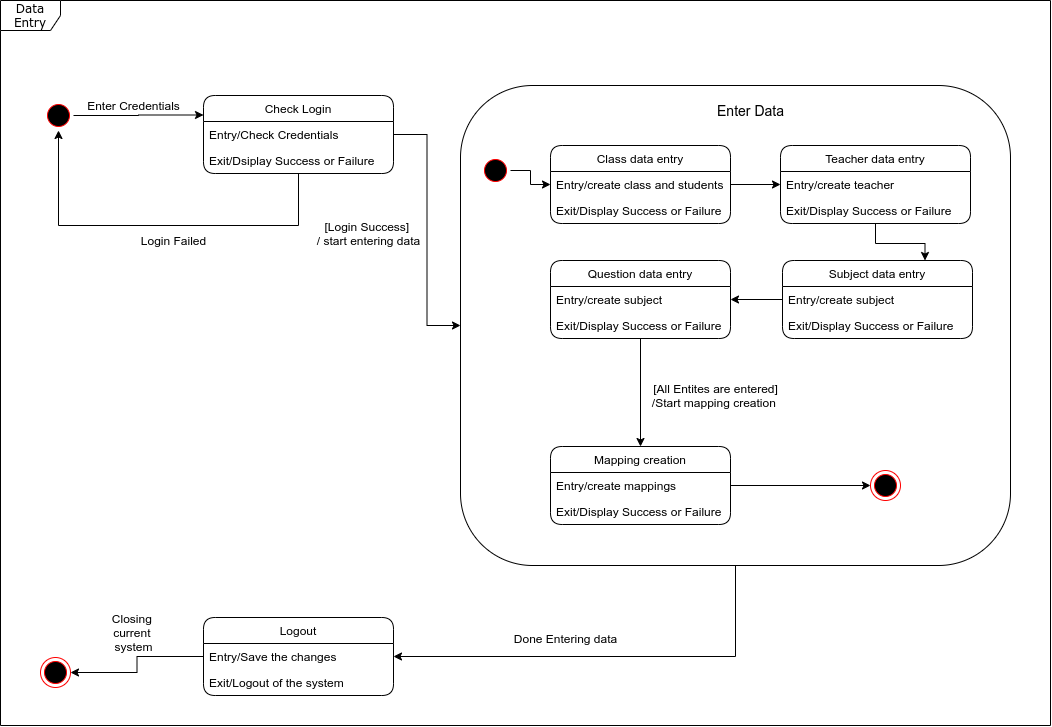

The diagram above was exported from draw.io. Its source (the exported page's mxGraphModel, read from the mxfile embedded in the PNG):
<mxGraphModel dx="1385" dy="823" grid="1" gridSize="10" guides="1" tooltips="1" connect="1" arrows="1" fold="1" page="1" pageScale="1" pageWidth="1100" pageHeight="850" background="#ffffff" math="0" shadow="0">
  <root>
    <mxCell id="0" />
    <mxCell id="1" parent="0" />
    <mxCell id="sSvQh0OVtDWY0Q-8h1mD-9" style="edgeStyle=orthogonalEdgeStyle;rounded=0;orthogonalLoop=1;jettySize=auto;html=1;entryX=0;entryY=0.25;entryDx=0;entryDy=0;" edge="1" parent="1" source="382b91b5511bd0f7-1" target="sSvQh0OVtDWY0Q-8h1mD-5">
      <mxGeometry relative="1" as="geometry" />
    </mxCell>
    <mxCell id="382b91b5511bd0f7-1" value="" style="ellipse;html=1;shape=startState;fillColor=#000000;strokeColor=#ff0000;rounded=1;shadow=0;comic=0;labelBackgroundColor=none;fontFamily=Verdana;fontSize=12;fontColor=#000000;align=center;direction=south;" parent="1" vertex="1">
      <mxGeometry x="73" y="135" width="30" height="30" as="geometry" />
    </mxCell>
    <mxCell id="2a3bc250acf0617d-8" value="Data Entry" style="shape=umlFrame;whiteSpace=wrap;html=1;rounded=1;shadow=0;comic=0;labelBackgroundColor=none;strokeWidth=1;fontFamily=Verdana;fontSize=12;align=center;" parent="1" vertex="1">
      <mxGeometry x="30" y="35" width="1050" height="725" as="geometry" />
    </mxCell>
    <mxCell id="sSvQh0OVtDWY0Q-8h1mD-1" value="" style="ellipse;html=1;shape=endState;fillColor=#000000;strokeColor=#ff0000;rounded=1;shadow=0;comic=0;labelBackgroundColor=none;fontFamily=Verdana;fontSize=12;fontColor=#000000;align=center;" vertex="1" parent="1">
      <mxGeometry x="70" y="692" width="30" height="30" as="geometry" />
    </mxCell>
    <mxCell id="sSvQh0OVtDWY0Q-8h1mD-10" style="edgeStyle=orthogonalEdgeStyle;rounded=0;orthogonalLoop=1;jettySize=auto;html=1;entryX=1;entryY=0.5;entryDx=0;entryDy=0;" edge="1" parent="1" source="sSvQh0OVtDWY0Q-8h1mD-5" target="382b91b5511bd0f7-1">
      <mxGeometry relative="1" as="geometry">
        <Array as="points">
          <mxPoint x="328" y="260" />
          <mxPoint x="88" y="260" />
        </Array>
      </mxGeometry>
    </mxCell>
    <mxCell id="sSvQh0OVtDWY0Q-8h1mD-40" style="edgeStyle=orthogonalEdgeStyle;rounded=0;orthogonalLoop=1;jettySize=auto;html=1;" edge="1" parent="1" source="sSvQh0OVtDWY0Q-8h1mD-5" target="sSvQh0OVtDWY0Q-8h1mD-16">
      <mxGeometry relative="1" as="geometry" />
    </mxCell>
    <mxCell id="sSvQh0OVtDWY0Q-8h1mD-5" value="Check Login" style="swimlane;fontStyle=0;childLayout=stackLayout;horizontal=1;startSize=26;fillColor=none;horizontalStack=0;resizeParent=1;resizeParentMax=0;resizeLast=0;collapsible=1;marginBottom=0;rounded=1;" vertex="1" parent="1">
      <mxGeometry x="233" y="130" width="190" height="78" as="geometry" />
    </mxCell>
    <mxCell id="sSvQh0OVtDWY0Q-8h1mD-6" value="Entry/Check Credentials" style="text;strokeColor=none;fillColor=none;align=left;verticalAlign=top;spacingLeft=4;spacingRight=4;overflow=hidden;rotatable=0;points=[[0,0.5],[1,0.5]];portConstraint=eastwest;" vertex="1" parent="sSvQh0OVtDWY0Q-8h1mD-5">
      <mxGeometry y="26" width="190" height="26" as="geometry" />
    </mxCell>
    <mxCell id="sSvQh0OVtDWY0Q-8h1mD-7" value="Exit/Dsiplay Success or Failure" style="text;strokeColor=none;fillColor=none;align=left;verticalAlign=top;spacingLeft=4;spacingRight=4;overflow=hidden;rotatable=0;points=[[0,0.5],[1,0.5]];portConstraint=eastwest;" vertex="1" parent="sSvQh0OVtDWY0Q-8h1mD-5">
      <mxGeometry y="52" width="190" height="26" as="geometry" />
    </mxCell>
    <mxCell id="sSvQh0OVtDWY0Q-8h1mD-11" value="Login Failed" style="text;html=1;align=center;verticalAlign=middle;resizable=0;points=[];autosize=1;" vertex="1" parent="1">
      <mxGeometry x="163" y="265" width="80" height="20" as="geometry" />
    </mxCell>
    <mxCell id="sSvQh0OVtDWY0Q-8h1mD-12" value="Enter Credentials" style="text;html=1;align=center;verticalAlign=middle;resizable=0;points=[];autosize=1;" vertex="1" parent="1">
      <mxGeometry x="108" y="130" width="110" height="20" as="geometry" />
    </mxCell>
    <mxCell id="sSvQh0OVtDWY0Q-8h1mD-44" style="edgeStyle=orthogonalEdgeStyle;rounded=0;orthogonalLoop=1;jettySize=auto;html=1;entryX=1;entryY=0.5;entryDx=0;entryDy=0;" edge="1" parent="1" source="sSvQh0OVtDWY0Q-8h1mD-16" target="sSvQh0OVtDWY0Q-8h1mD-42">
      <mxGeometry relative="1" as="geometry" />
    </mxCell>
    <mxCell id="sSvQh0OVtDWY0Q-8h1mD-16" value="" style="rounded=1;whiteSpace=wrap;html=1;" vertex="1" parent="1">
      <mxGeometry x="490" y="120" width="550" height="480" as="geometry" />
    </mxCell>
    <mxCell id="sSvQh0OVtDWY0Q-8h1mD-13" value="Class data entry" style="swimlane;fontStyle=0;childLayout=stackLayout;horizontal=1;startSize=26;fillColor=none;horizontalStack=0;resizeParent=1;resizeParentMax=0;resizeLast=0;collapsible=1;marginBottom=0;rounded=1;" vertex="1" parent="1">
      <mxGeometry x="580" y="180" width="180" height="78" as="geometry" />
    </mxCell>
    <mxCell id="sSvQh0OVtDWY0Q-8h1mD-14" value="Entry/create class and students" style="text;strokeColor=none;fillColor=none;align=left;verticalAlign=top;spacingLeft=4;spacingRight=4;overflow=hidden;rotatable=0;points=[[0,0.5],[1,0.5]];portConstraint=eastwest;" vertex="1" parent="sSvQh0OVtDWY0Q-8h1mD-13">
      <mxGeometry y="26" width="180" height="26" as="geometry" />
    </mxCell>
    <mxCell id="sSvQh0OVtDWY0Q-8h1mD-15" value="Exit/Display Success or Failure" style="text;strokeColor=none;fillColor=none;align=left;verticalAlign=top;spacingLeft=4;spacingRight=4;overflow=hidden;rotatable=0;points=[[0,0.5],[1,0.5]];portConstraint=eastwest;" vertex="1" parent="sSvQh0OVtDWY0Q-8h1mD-13">
      <mxGeometry y="52" width="180" height="26" as="geometry" />
    </mxCell>
    <mxCell id="sSvQh0OVtDWY0Q-8h1mD-35" style="edgeStyle=orthogonalEdgeStyle;rounded=0;orthogonalLoop=1;jettySize=auto;html=1;entryX=0.75;entryY=0;entryDx=0;entryDy=0;" edge="1" parent="1" source="sSvQh0OVtDWY0Q-8h1mD-18" target="sSvQh0OVtDWY0Q-8h1mD-21">
      <mxGeometry relative="1" as="geometry" />
    </mxCell>
    <mxCell id="sSvQh0OVtDWY0Q-8h1mD-18" value="Teacher data entry" style="swimlane;fontStyle=0;childLayout=stackLayout;horizontal=1;startSize=26;fillColor=none;horizontalStack=0;resizeParent=1;resizeParentMax=0;resizeLast=0;collapsible=1;marginBottom=0;rounded=1;" vertex="1" parent="1">
      <mxGeometry x="810" y="180" width="190" height="78" as="geometry" />
    </mxCell>
    <mxCell id="sSvQh0OVtDWY0Q-8h1mD-19" value="Entry/create teacher" style="text;strokeColor=none;fillColor=none;align=left;verticalAlign=top;spacingLeft=4;spacingRight=4;overflow=hidden;rotatable=0;points=[[0,0.5],[1,0.5]];portConstraint=eastwest;" vertex="1" parent="sSvQh0OVtDWY0Q-8h1mD-18">
      <mxGeometry y="26" width="190" height="26" as="geometry" />
    </mxCell>
    <mxCell id="sSvQh0OVtDWY0Q-8h1mD-20" value="Exit/Display Success or Failure" style="text;strokeColor=none;fillColor=none;align=left;verticalAlign=top;spacingLeft=4;spacingRight=4;overflow=hidden;rotatable=0;points=[[0,0.5],[1,0.5]];portConstraint=eastwest;" vertex="1" parent="sSvQh0OVtDWY0Q-8h1mD-18">
      <mxGeometry y="52" width="190" height="26" as="geometry" />
    </mxCell>
    <mxCell id="sSvQh0OVtDWY0Q-8h1mD-36" style="edgeStyle=orthogonalEdgeStyle;rounded=0;orthogonalLoop=1;jettySize=auto;html=1;" edge="1" parent="1" source="sSvQh0OVtDWY0Q-8h1mD-21" target="sSvQh0OVtDWY0Q-8h1mD-25">
      <mxGeometry relative="1" as="geometry" />
    </mxCell>
    <mxCell id="sSvQh0OVtDWY0Q-8h1mD-21" value="Subject data entry" style="swimlane;fontStyle=0;childLayout=stackLayout;horizontal=1;startSize=26;fillColor=none;horizontalStack=0;resizeParent=1;resizeParentMax=0;resizeLast=0;collapsible=1;marginBottom=0;rounded=1;" vertex="1" parent="1">
      <mxGeometry x="812" y="295" width="190" height="78" as="geometry" />
    </mxCell>
    <mxCell id="sSvQh0OVtDWY0Q-8h1mD-22" value="Entry/create subject" style="text;strokeColor=none;fillColor=none;align=left;verticalAlign=top;spacingLeft=4;spacingRight=4;overflow=hidden;rotatable=0;points=[[0,0.5],[1,0.5]];portConstraint=eastwest;" vertex="1" parent="sSvQh0OVtDWY0Q-8h1mD-21">
      <mxGeometry y="26" width="190" height="26" as="geometry" />
    </mxCell>
    <mxCell id="sSvQh0OVtDWY0Q-8h1mD-23" value="Exit/Display Success or Failure" style="text;strokeColor=none;fillColor=none;align=left;verticalAlign=top;spacingLeft=4;spacingRight=4;overflow=hidden;rotatable=0;points=[[0,0.5],[1,0.5]];portConstraint=eastwest;" vertex="1" parent="sSvQh0OVtDWY0Q-8h1mD-21">
      <mxGeometry y="52" width="190" height="26" as="geometry" />
    </mxCell>
    <mxCell id="sSvQh0OVtDWY0Q-8h1mD-37" style="edgeStyle=orthogonalEdgeStyle;rounded=0;orthogonalLoop=1;jettySize=auto;html=1;entryX=0.5;entryY=0;entryDx=0;entryDy=0;" edge="1" parent="1" source="sSvQh0OVtDWY0Q-8h1mD-24" target="sSvQh0OVtDWY0Q-8h1mD-27">
      <mxGeometry relative="1" as="geometry" />
    </mxCell>
    <mxCell id="sSvQh0OVtDWY0Q-8h1mD-24" value="Question data entry" style="swimlane;fontStyle=0;childLayout=stackLayout;horizontal=1;startSize=26;fillColor=none;horizontalStack=0;resizeParent=1;resizeParentMax=0;resizeLast=0;collapsible=1;marginBottom=0;rounded=1;" vertex="1" parent="1">
      <mxGeometry x="580" y="295" width="180" height="78" as="geometry" />
    </mxCell>
    <mxCell id="sSvQh0OVtDWY0Q-8h1mD-25" value="Entry/create subject" style="text;strokeColor=none;fillColor=none;align=left;verticalAlign=top;spacingLeft=4;spacingRight=4;overflow=hidden;rotatable=0;points=[[0,0.5],[1,0.5]];portConstraint=eastwest;" vertex="1" parent="sSvQh0OVtDWY0Q-8h1mD-24">
      <mxGeometry y="26" width="180" height="26" as="geometry" />
    </mxCell>
    <mxCell id="sSvQh0OVtDWY0Q-8h1mD-26" value="Exit/Display Success or Failure" style="text;strokeColor=none;fillColor=none;align=left;verticalAlign=top;spacingLeft=4;spacingRight=4;overflow=hidden;rotatable=0;points=[[0,0.5],[1,0.5]];portConstraint=eastwest;" vertex="1" parent="sSvQh0OVtDWY0Q-8h1mD-24">
      <mxGeometry y="52" width="180" height="26" as="geometry" />
    </mxCell>
    <mxCell id="sSvQh0OVtDWY0Q-8h1mD-27" value="Mapping creation" style="swimlane;fontStyle=0;childLayout=stackLayout;horizontal=1;startSize=26;fillColor=none;horizontalStack=0;resizeParent=1;resizeParentMax=0;resizeLast=0;collapsible=1;marginBottom=0;rounded=1;" vertex="1" parent="1">
      <mxGeometry x="580" y="481" width="180" height="78" as="geometry" />
    </mxCell>
    <mxCell id="sSvQh0OVtDWY0Q-8h1mD-28" value="Entry/create mappings" style="text;strokeColor=none;fillColor=none;align=left;verticalAlign=top;spacingLeft=4;spacingRight=4;overflow=hidden;rotatable=0;points=[[0,0.5],[1,0.5]];portConstraint=eastwest;" vertex="1" parent="sSvQh0OVtDWY0Q-8h1mD-27">
      <mxGeometry y="26" width="180" height="26" as="geometry" />
    </mxCell>
    <mxCell id="sSvQh0OVtDWY0Q-8h1mD-29" value="Exit/Display Success or Failure" style="text;strokeColor=none;fillColor=none;align=left;verticalAlign=top;spacingLeft=4;spacingRight=4;overflow=hidden;rotatable=0;points=[[0,0.5],[1,0.5]];portConstraint=eastwest;" vertex="1" parent="sSvQh0OVtDWY0Q-8h1mD-27">
      <mxGeometry y="52" width="180" height="26" as="geometry" />
    </mxCell>
    <mxCell id="sSvQh0OVtDWY0Q-8h1mD-31" style="edgeStyle=orthogonalEdgeStyle;rounded=0;orthogonalLoop=1;jettySize=auto;html=1;" edge="1" parent="1" source="sSvQh0OVtDWY0Q-8h1mD-30" target="sSvQh0OVtDWY0Q-8h1mD-14">
      <mxGeometry relative="1" as="geometry" />
    </mxCell>
    <mxCell id="sSvQh0OVtDWY0Q-8h1mD-30" value="" style="ellipse;html=1;shape=startState;fillColor=#000000;strokeColor=#ff0000;rounded=1;shadow=0;comic=0;labelBackgroundColor=none;fontFamily=Verdana;fontSize=12;fontColor=#000000;align=center;direction=south;" vertex="1" parent="1">
      <mxGeometry x="510" y="190" width="30" height="30" as="geometry" />
    </mxCell>
    <mxCell id="sSvQh0OVtDWY0Q-8h1mD-33" value="" style="ellipse;html=1;shape=endState;fillColor=#000000;strokeColor=#ff0000;rounded=1;shadow=0;comic=0;labelBackgroundColor=none;fontFamily=Verdana;fontSize=12;fontColor=#000000;align=center;" vertex="1" parent="1">
      <mxGeometry x="900" y="505" width="30" height="30" as="geometry" />
    </mxCell>
    <mxCell id="sSvQh0OVtDWY0Q-8h1mD-34" style="edgeStyle=orthogonalEdgeStyle;rounded=0;orthogonalLoop=1;jettySize=auto;html=1;entryX=0;entryY=0.5;entryDx=0;entryDy=0;" edge="1" parent="1" source="sSvQh0OVtDWY0Q-8h1mD-14" target="sSvQh0OVtDWY0Q-8h1mD-19">
      <mxGeometry relative="1" as="geometry" />
    </mxCell>
    <mxCell id="sSvQh0OVtDWY0Q-8h1mD-38" style="edgeStyle=orthogonalEdgeStyle;rounded=0;orthogonalLoop=1;jettySize=auto;html=1;entryX=0;entryY=0.5;entryDx=0;entryDy=0;" edge="1" parent="1" source="sSvQh0OVtDWY0Q-8h1mD-28" target="sSvQh0OVtDWY0Q-8h1mD-33">
      <mxGeometry relative="1" as="geometry" />
    </mxCell>
    <mxCell id="sSvQh0OVtDWY0Q-8h1mD-39" value="&lt;font style=&quot;font-size: 14px&quot;&gt;Enter Data&lt;/font&gt;" style="text;html=1;align=center;verticalAlign=middle;resizable=0;points=[];autosize=1;" vertex="1" parent="1">
      <mxGeometry x="740" y="135" width="80" height="20" as="geometry" />
    </mxCell>
    <mxCell id="sSvQh0OVtDWY0Q-8h1mD-45" style="edgeStyle=orthogonalEdgeStyle;rounded=0;orthogonalLoop=1;jettySize=auto;html=1;entryX=1;entryY=0.5;entryDx=0;entryDy=0;" edge="1" parent="1" source="sSvQh0OVtDWY0Q-8h1mD-41" target="sSvQh0OVtDWY0Q-8h1mD-1">
      <mxGeometry relative="1" as="geometry" />
    </mxCell>
    <mxCell id="sSvQh0OVtDWY0Q-8h1mD-41" value="Logout" style="swimlane;fontStyle=0;childLayout=stackLayout;horizontal=1;startSize=26;fillColor=none;horizontalStack=0;resizeParent=1;resizeParentMax=0;resizeLast=0;collapsible=1;marginBottom=0;rounded=1;" vertex="1" parent="1">
      <mxGeometry x="233" y="652" width="190" height="78" as="geometry" />
    </mxCell>
    <mxCell id="sSvQh0OVtDWY0Q-8h1mD-42" value="Entry/Save the changes" style="text;strokeColor=none;fillColor=none;align=left;verticalAlign=top;spacingLeft=4;spacingRight=4;overflow=hidden;rotatable=0;points=[[0,0.5],[1,0.5]];portConstraint=eastwest;" vertex="1" parent="sSvQh0OVtDWY0Q-8h1mD-41">
      <mxGeometry y="26" width="190" height="26" as="geometry" />
    </mxCell>
    <mxCell id="sSvQh0OVtDWY0Q-8h1mD-43" value="Exit/Logout of the system" style="text;strokeColor=none;fillColor=none;align=left;verticalAlign=top;spacingLeft=4;spacingRight=4;overflow=hidden;rotatable=0;points=[[0,0.5],[1,0.5]];portConstraint=eastwest;" vertex="1" parent="sSvQh0OVtDWY0Q-8h1mD-41">
      <mxGeometry y="52" width="190" height="26" as="geometry" />
    </mxCell>
    <mxCell id="sSvQh0OVtDWY0Q-8h1mD-46" value="[Login Success] &lt;br&gt;/ start entering data" style="text;html=1;align=center;verticalAlign=middle;resizable=0;points=[];autosize=1;" vertex="1" parent="1">
      <mxGeometry x="338" y="253" width="120" height="30" as="geometry" />
    </mxCell>
    <mxCell id="sSvQh0OVtDWY0Q-8h1mD-47" value="Done Entering data" style="text;html=1;align=center;verticalAlign=middle;resizable=0;points=[];autosize=1;" vertex="1" parent="1">
      <mxGeometry x="535" y="663" width="120" height="20" as="geometry" />
    </mxCell>
    <mxCell id="sSvQh0OVtDWY0Q-8h1mD-48" value="Closing &lt;br&gt;current &lt;br&gt;system" style="text;html=1;align=center;verticalAlign=middle;resizable=0;points=[];autosize=1;" vertex="1" parent="1">
      <mxGeometry x="133" y="642" width="60" height="50" as="geometry" />
    </mxCell>
    <mxCell id="sSvQh0OVtDWY0Q-8h1mD-49" value="[All Entites are entered]&lt;br&gt;/Start mapping creation&amp;nbsp;" style="text;html=1;align=center;verticalAlign=middle;resizable=0;points=[];autosize=1;" vertex="1" parent="1">
      <mxGeometry x="675" y="415" width="140" height="30" as="geometry" />
    </mxCell>
  </root>
</mxGraphModel>